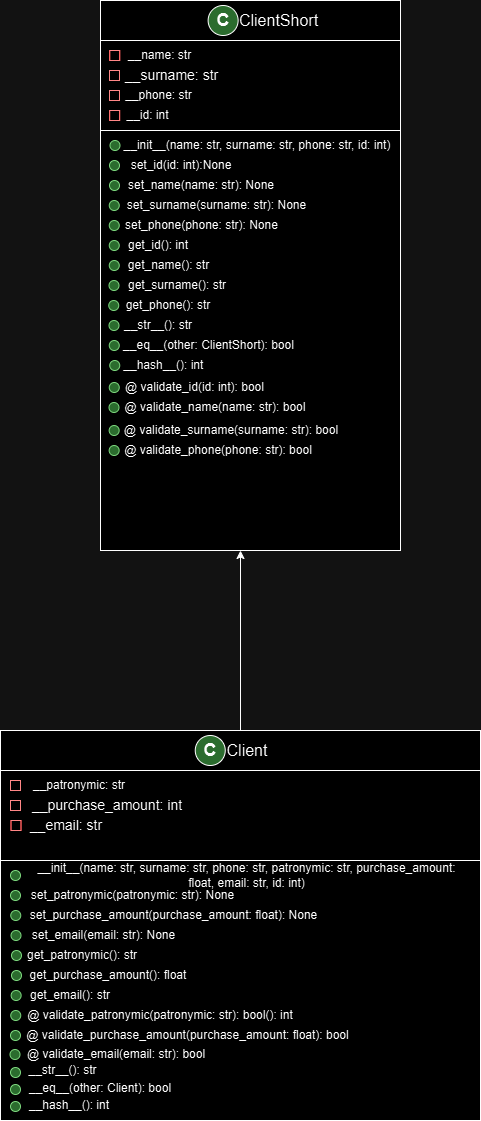

The diagram above was exported from draw.io. Its source (the exported page's mxGraphModel, read from the mxfile embedded in the PNG):
<mxGraphModel dx="2884" dy="709" grid="1" gridSize="10" guides="1" tooltips="1" connect="1" arrows="1" fold="1" page="1" pageScale="1" pageWidth="1169" pageHeight="827" math="0" shadow="0">
  <root>
    <mxCell id="0" />
    <mxCell id="1" parent="0" />
    <mxCell id="hGkB2ss9JcGkK7F7umFl-14" value="" style="rounded=0;whiteSpace=wrap;html=1;align=right;" parent="1" vertex="1">
      <mxGeometry x="-20" y="750" width="480" height="40" as="geometry" />
    </mxCell>
    <mxCell id="hGkB2ss9JcGkK7F7umFl-15" value="" style="rounded=0;whiteSpace=wrap;html=1;shadow=0;" parent="1" vertex="1">
      <mxGeometry x="-20" y="790" width="480" height="90" as="geometry" />
    </mxCell>
    <mxCell id="hGkB2ss9JcGkK7F7umFl-16" value="" style="rounded=0;whiteSpace=wrap;html=1;" parent="1" vertex="1">
      <mxGeometry x="-20" y="880" width="480" height="260" as="geometry" />
    </mxCell>
    <mxCell id="hGkB2ss9JcGkK7F7umFl-17" value="&lt;span style=&quot;font-size: 16px;&quot;&gt;Client&lt;/span&gt;" style="text;html=1;align=center;verticalAlign=middle;whiteSpace=wrap;rounded=0;" parent="1" vertex="1">
      <mxGeometry x="196.5" y="755" width="60" height="30" as="geometry" />
    </mxCell>
    <mxCell id="hGkB2ss9JcGkK7F7umFl-18" value="&lt;font style=&quot;font-size: 18px;&quot;&gt;&lt;b style=&quot;&quot;&gt;С&lt;/b&gt;&lt;/font&gt;" style="ellipse;whiteSpace=wrap;html=1;aspect=fixed;fillColor=#77B87A;" parent="1" vertex="1">
      <mxGeometry x="174.74999999999997" y="755" width="30" height="30" as="geometry" />
    </mxCell>
    <mxCell id="hGkB2ss9JcGkK7F7umFl-27" value="&lt;font style=&quot;font-size: 14px;&quot;&gt;__purchase_amount: int&lt;/font&gt;" style="text;html=1;align=center;verticalAlign=middle;whiteSpace=wrap;rounded=0;" parent="1" vertex="1">
      <mxGeometry x="7.930000000000007" y="820" width="158" height="10" as="geometry" />
    </mxCell>
    <mxCell id="hGkB2ss9JcGkK7F7umFl-32" value="" style="rounded=0;whiteSpace=wrap;html=1;strokeColor=#FF1414;shadow=0;" parent="1" vertex="1">
      <mxGeometry x="-9.999999999999993" y="800" width="10" height="10" as="geometry" />
    </mxCell>
    <mxCell id="hGkB2ss9JcGkK7F7umFl-35" value="__patronymic: str" style="text;html=1;align=center;verticalAlign=middle;whiteSpace=wrap;rounded=0;" parent="1" vertex="1">
      <mxGeometry x="7.930000000000007" y="800" width="102.07" height="10" as="geometry" />
    </mxCell>
    <mxCell id="hGkB2ss9JcGkK7F7umFl-36" value="" style="rounded=0;whiteSpace=wrap;html=1;strokeColor=#FF1414;shadow=0;" parent="1" vertex="1">
      <mxGeometry x="-9.999999999999993" y="820" width="10" height="10" as="geometry" />
    </mxCell>
    <mxCell id="pZfc6WbSZL--8eqI1_WK-7" value="__init__(name: str, surname: str, phone: str, patronymic: str, purchase_amount: float, email: str, id: int)" style="text;html=1;align=center;verticalAlign=middle;whiteSpace=wrap;rounded=0;" parent="1" vertex="1">
      <mxGeometry x="3" y="890" width="447" height="10" as="geometry" />
    </mxCell>
    <mxCell id="pZfc6WbSZL--8eqI1_WK-9" value="set_patronymic(patronymic: str): None" style="text;html=1;align=center;verticalAlign=middle;whiteSpace=wrap;rounded=0;" parent="1" vertex="1">
      <mxGeometry x="8.89" y="910" width="207" height="10" as="geometry" />
    </mxCell>
    <mxCell id="pZfc6WbSZL--8eqI1_WK-12" value="" style="ellipse;whiteSpace=wrap;html=1;aspect=fixed;fillColor=#77B87A;strokeColor=#025C03;" parent="1" vertex="1">
      <mxGeometry x="-9.999999999999993" y="890" width="10" height="10" as="geometry" />
    </mxCell>
    <mxCell id="pZfc6WbSZL--8eqI1_WK-13" value="" style="ellipse;whiteSpace=wrap;html=1;aspect=fixed;fillColor=#77B87A;strokeColor=#025C03;" parent="1" vertex="1">
      <mxGeometry x="-9.999999999999993" y="910" width="10" height="10" as="geometry" />
    </mxCell>
    <mxCell id="pZfc6WbSZL--8eqI1_WK-14" value="" style="ellipse;whiteSpace=wrap;html=1;aspect=fixed;fillColor=#77B87A;strokeColor=#025C03;" parent="1" vertex="1">
      <mxGeometry x="-8.999999999999993" y="970" width="10" height="10" as="geometry" />
    </mxCell>
    <mxCell id="pZfc6WbSZL--8eqI1_WK-15" value="" style="ellipse;whiteSpace=wrap;html=1;aspect=fixed;fillColor=#77B87A;strokeColor=#025C03;" parent="1" vertex="1">
      <mxGeometry x="-8.999999999999993" y="990" width="10" height="10" as="geometry" />
    </mxCell>
    <mxCell id="pZfc6WbSZL--8eqI1_WK-19" value="get_purchase_amount(): float" style="text;html=1;align=center;verticalAlign=middle;whiteSpace=wrap;rounded=0;" parent="1" vertex="1">
      <mxGeometry x="5.75" y="990" width="164.25" height="10" as="geometry" />
    </mxCell>
    <mxCell id="pZfc6WbSZL--8eqI1_WK-20" value="get_patronymic(): str" style="text;html=1;align=center;verticalAlign=middle;whiteSpace=wrap;rounded=0;" parent="1" vertex="1">
      <mxGeometry x="3.9299999999999997" y="970" width="116.07" height="10" as="geometry" />
    </mxCell>
    <mxCell id="q1LwM7USpNI9hy0w9g4P-1" value="" style="rounded=0;whiteSpace=wrap;html=1;align=right;" parent="1" vertex="1">
      <mxGeometry x="80" y="20" width="300" height="40" as="geometry" />
    </mxCell>
    <mxCell id="q1LwM7USpNI9hy0w9g4P-2" value="" style="rounded=0;whiteSpace=wrap;html=1;shadow=0;" parent="1" vertex="1">
      <mxGeometry x="80" y="60" width="300" height="90" as="geometry" />
    </mxCell>
    <mxCell id="q1LwM7USpNI9hy0w9g4P-3" value="" style="rounded=0;whiteSpace=wrap;html=1;" parent="1" vertex="1">
      <mxGeometry x="80" y="150" width="300" height="420" as="geometry" />
    </mxCell>
    <mxCell id="q1LwM7USpNI9hy0w9g4P-4" value="&lt;span style=&quot;font-size: 16px;&quot;&gt;ClientShort&lt;/span&gt;" style="text;html=1;align=center;verticalAlign=middle;whiteSpace=wrap;rounded=0;" parent="1" vertex="1">
      <mxGeometry x="211.17000000000002" y="25" width="95.25" height="30" as="geometry" />
    </mxCell>
    <mxCell id="q1LwM7USpNI9hy0w9g4P-5" value="&lt;font style=&quot;font-size: 18px;&quot;&gt;&lt;b style=&quot;&quot;&gt;С&lt;/b&gt;&lt;/font&gt;" style="ellipse;whiteSpace=wrap;html=1;aspect=fixed;fillColor=#77B87A;" parent="1" vertex="1">
      <mxGeometry x="187.62" y="25" width="30" height="30" as="geometry" />
    </mxCell>
    <mxCell id="q1LwM7USpNI9hy0w9g4P-6" value="" style="rounded=0;whiteSpace=wrap;html=1;strokeColor=#FF1414;shadow=0;" parent="1" vertex="1">
      <mxGeometry x="89" y="90" width="10" height="10" as="geometry" />
    </mxCell>
    <mxCell id="q1LwM7USpNI9hy0w9g4P-7" value="__name: str" style="text;html=1;align=center;verticalAlign=middle;whiteSpace=wrap;rounded=0;" parent="1" vertex="1">
      <mxGeometry x="101.18" y="70" width="77.25" height="10" as="geometry" />
    </mxCell>
    <mxCell id="q1LwM7USpNI9hy0w9g4P-8" value="" style="rounded=0;whiteSpace=wrap;html=1;strokeColor=#FF1414;shadow=0;" parent="1" vertex="1">
      <mxGeometry x="89" y="110" width="10" height="10" as="geometry" />
    </mxCell>
    <mxCell id="q1LwM7USpNI9hy0w9g4P-11" value="&lt;font style=&quot;font-size: 14px;&quot;&gt;__surname: str&lt;/font&gt;" style="text;html=1;align=center;verticalAlign=middle;whiteSpace=wrap;rounded=0;" parent="1" vertex="1">
      <mxGeometry x="98.75" y="90" width="105" height="10" as="geometry" />
    </mxCell>
    <mxCell id="q1LwM7USpNI9hy0w9g4P-12" value="__phone: str" style="text;html=1;align=center;verticalAlign=middle;whiteSpace=wrap;rounded=0;" parent="1" vertex="1">
      <mxGeometry x="90.18" y="110" width="97" height="10" as="geometry" />
    </mxCell>
    <mxCell id="q1LwM7USpNI9hy0w9g4P-16" value="__init__(name: str, surname: str, phone: str, id: int)" style="text;html=1;align=center;verticalAlign=middle;whiteSpace=wrap;rounded=0;" parent="1" vertex="1">
      <mxGeometry x="99.5" y="160" width="274.34" height="10" as="geometry" />
    </mxCell>
    <mxCell id="q1LwM7USpNI9hy0w9g4P-17" value="set_id(id: int):None" style="text;html=1;align=center;verticalAlign=middle;whiteSpace=wrap;rounded=0;" parent="1" vertex="1">
      <mxGeometry x="108.59" y="180" width="104.34" height="10" as="geometry" />
    </mxCell>
    <mxCell id="q1LwM7USpNI9hy0w9g4P-18" value="" style="ellipse;whiteSpace=wrap;html=1;aspect=fixed;fillColor=#77B87A;strokeColor=#025C03;" parent="1" vertex="1">
      <mxGeometry x="89.5" y="160" width="10" height="10" as="geometry" />
    </mxCell>
    <mxCell id="q1LwM7USpNI9hy0w9g4P-22" value="set_name(name: str): None" style="text;html=1;align=center;verticalAlign=middle;whiteSpace=wrap;rounded=0;" parent="1" vertex="1">
      <mxGeometry x="103.66" y="200" width="154.34" height="10" as="geometry" />
    </mxCell>
    <mxCell id="q1LwM7USpNI9hy0w9g4P-26" value="" style="ellipse;whiteSpace=wrap;html=1;aspect=fixed;fillColor=#77B87A;strokeColor=#025C03;" parent="1" vertex="1">
      <mxGeometry x="89" y="180" width="10" height="10" as="geometry" />
    </mxCell>
    <mxCell id="q1LwM7USpNI9hy0w9g4P-27" value="set_phone(phone: str): None" style="text;html=1;align=center;verticalAlign=middle;whiteSpace=wrap;rounded=0;" parent="1" vertex="1">
      <mxGeometry x="102.81" y="240" width="157.19" height="10" as="geometry" />
    </mxCell>
    <mxCell id="q1LwM7USpNI9hy0w9g4P-28" value="" style="ellipse;whiteSpace=wrap;html=1;aspect=fixed;fillColor=#77B87A;strokeColor=#025C03;" parent="1" vertex="1">
      <mxGeometry x="89" y="200" width="10" height="10" as="geometry" />
    </mxCell>
    <mxCell id="q1LwM7USpNI9hy0w9g4P-29" value="" style="ellipse;whiteSpace=wrap;html=1;aspect=fixed;fillColor=#77B87A;strokeColor=#025C03;" parent="1" vertex="1">
      <mxGeometry x="88.75" y="240" width="10" height="10" as="geometry" />
    </mxCell>
    <mxCell id="q1LwM7USpNI9hy0w9g4P-30" value="" style="ellipse;whiteSpace=wrap;html=1;aspect=fixed;fillColor=#77B87A;strokeColor=#025C03;" parent="1" vertex="1">
      <mxGeometry x="88.75" y="260" width="10" height="10" as="geometry" />
    </mxCell>
    <mxCell id="q1LwM7USpNI9hy0w9g4P-31" value="" style="ellipse;whiteSpace=wrap;html=1;aspect=fixed;fillColor=#77B87A;strokeColor=#025C03;" parent="1" vertex="1">
      <mxGeometry x="88.75" y="280" width="10" height="10" as="geometry" />
    </mxCell>
    <mxCell id="q1LwM7USpNI9hy0w9g4P-32" value="" style="ellipse;whiteSpace=wrap;html=1;aspect=fixed;fillColor=#77B87A;strokeColor=#025C03;" parent="1" vertex="1">
      <mxGeometry x="88.25" y="320" width="10" height="10" as="geometry" />
    </mxCell>
    <mxCell id="q1LwM7USpNI9hy0w9g4P-33" value="get_id(): int" style="text;html=1;align=center;verticalAlign=middle;whiteSpace=wrap;rounded=0;" parent="1" vertex="1">
      <mxGeometry x="105.66" y="260" width="64.34" height="10" as="geometry" />
    </mxCell>
    <mxCell id="q1LwM7USpNI9hy0w9g4P-34" value="get_name(): str" style="text;html=1;align=center;verticalAlign=middle;whiteSpace=wrap;rounded=0;" parent="1" vertex="1">
      <mxGeometry x="105.66" y="280" width="84.89" height="10" as="geometry" />
    </mxCell>
    <mxCell id="q1LwM7USpNI9hy0w9g4P-37" value="get_phone(): str" style="text;html=1;align=center;verticalAlign=middle;whiteSpace=wrap;rounded=0;" parent="1" vertex="1">
      <mxGeometry x="97.4" y="320" width="101.64" height="10" as="geometry" />
    </mxCell>
    <mxCell id="q1LwM7USpNI9hy0w9g4P-46" value="" style="endArrow=classic;html=1;rounded=0;entryX=0.5;entryY=1;entryDx=0;entryDy=0;" parent="1" edge="1">
      <mxGeometry width="50" height="50" relative="1" as="geometry">
        <mxPoint x="220" y="750" as="sourcePoint" />
        <mxPoint x="220" y="570" as="targetPoint" />
      </mxGeometry>
    </mxCell>
    <mxCell id="UNvkNPeU0Bb9yWe8wRlF-2" value="" style="rounded=0;whiteSpace=wrap;html=1;strokeColor=#FF1414;shadow=0;" parent="1" vertex="1">
      <mxGeometry x="89.25" y="70" width="10" height="10" as="geometry" />
    </mxCell>
    <mxCell id="UNvkNPeU0Bb9yWe8wRlF-5" value="" style="ellipse;whiteSpace=wrap;html=1;aspect=fixed;fillColor=#77B87A;strokeColor=#025C03;" parent="1" vertex="1">
      <mxGeometry x="88.75" y="220" width="10" height="10" as="geometry" />
    </mxCell>
    <mxCell id="UNvkNPeU0Bb9yWe8wRlF-6" value="set_surname(surname: str): None" style="text;html=1;align=center;verticalAlign=middle;whiteSpace=wrap;rounded=0;" parent="1" vertex="1">
      <mxGeometry x="102.81" y="220" width="187.19" height="10" as="geometry" />
    </mxCell>
    <mxCell id="UNvkNPeU0Bb9yWe8wRlF-7" value="" style="ellipse;whiteSpace=wrap;html=1;aspect=fixed;fillColor=#77B87A;strokeColor=#025C03;" parent="1" vertex="1">
      <mxGeometry x="88.5" y="300" width="10" height="10" as="geometry" />
    </mxCell>
    <mxCell id="UNvkNPeU0Bb9yWe8wRlF-8" value="get_surname(): str" style="text;html=1;align=center;verticalAlign=middle;whiteSpace=wrap;rounded=0;" parent="1" vertex="1">
      <mxGeometry x="102.81" y="300" width="108.36" height="10" as="geometry" />
    </mxCell>
    <mxCell id="UNvkNPeU0Bb9yWe8wRlF-13" value="" style="rounded=0;whiteSpace=wrap;html=1;strokeColor=#FF1414;shadow=0;" parent="1" vertex="1">
      <mxGeometry x="-9.499999999999993" y="840" width="10" height="10" as="geometry" />
    </mxCell>
    <mxCell id="UNvkNPeU0Bb9yWe8wRlF-14" value="&lt;font style=&quot;font-size: 14px;&quot;&gt;__email: str&lt;/font&gt;" style="text;html=1;align=center;verticalAlign=middle;whiteSpace=wrap;rounded=0;" parent="1" vertex="1">
      <mxGeometry x="7.930000000000007" y="840" width="76" height="10" as="geometry" />
    </mxCell>
    <mxCell id="UNvkNPeU0Bb9yWe8wRlF-17" value="" style="ellipse;whiteSpace=wrap;html=1;aspect=fixed;fillColor=#77B87A;strokeColor=#025C03;" parent="1" vertex="1">
      <mxGeometry x="-9.749999999999993" y="930" width="10" height="10" as="geometry" />
    </mxCell>
    <mxCell id="UNvkNPeU0Bb9yWe8wRlF-18" value="set_purchase_amount(purchase_amount: float): None" style="text;html=1;align=center;verticalAlign=middle;whiteSpace=wrap;rounded=0;" parent="1" vertex="1">
      <mxGeometry x="6.75" y="930" width="293.25" height="10" as="geometry" />
    </mxCell>
    <mxCell id="UNvkNPeU0Bb9yWe8wRlF-19" value="" style="ellipse;whiteSpace=wrap;html=1;aspect=fixed;fillColor=#77B87A;strokeColor=#025C03;" parent="1" vertex="1">
      <mxGeometry x="-9.499999999999993" y="950" width="10" height="10" as="geometry" />
    </mxCell>
    <mxCell id="UNvkNPeU0Bb9yWe8wRlF-20" value="set_email(email: str): None" style="text;html=1;align=center;verticalAlign=middle;whiteSpace=wrap;rounded=0;" parent="1" vertex="1">
      <mxGeometry x="6.75" y="950" width="153.25" height="10" as="geometry" />
    </mxCell>
    <mxCell id="UNvkNPeU0Bb9yWe8wRlF-21" value="" style="ellipse;whiteSpace=wrap;html=1;aspect=fixed;fillColor=#77B87A;strokeColor=#025C03;" parent="1" vertex="1">
      <mxGeometry x="-9.379999999999988" y="1010" width="10" height="10" as="geometry" />
    </mxCell>
    <mxCell id="UNvkNPeU0Bb9yWe8wRlF-22" value="get_email(): str" style="text;html=1;align=center;verticalAlign=middle;whiteSpace=wrap;rounded=0;" parent="1" vertex="1">
      <mxGeometry x="3.930000000000007" y="1010" width="92.07" height="10" as="geometry" />
    </mxCell>
    <mxCell id="UNvkNPeU0Bb9yWe8wRlF-23" value="" style="ellipse;whiteSpace=wrap;html=1;aspect=fixed;fillColor=#77B87A;strokeColor=#025C03;" parent="1" vertex="1">
      <mxGeometry x="-9.749999999999993" y="1030" width="10" height="10" as="geometry" />
    </mxCell>
    <mxCell id="UNvkNPeU0Bb9yWe8wRlF-24" value="@ validate_patronymic(patronymic: str): bool(): int" style="text;html=1;align=center;verticalAlign=middle;whiteSpace=wrap;rounded=0;" parent="1" vertex="1">
      <mxGeometry x="5" y="1030" width="270" height="10" as="geometry" />
    </mxCell>
    <mxCell id="UNvkNPeU0Bb9yWe8wRlF-25" value="" style="ellipse;whiteSpace=wrap;html=1;aspect=fixed;fillColor=#77B87A;strokeColor=#025C03;" parent="1" vertex="1">
      <mxGeometry x="-9.999999999999993" y="1050" width="10" height="10" as="geometry" />
    </mxCell>
    <mxCell id="UNvkNPeU0Bb9yWe8wRlF-26" value="@ validate_purchase_amount(purchase_amount: float): bool" style="text;html=1;align=center;verticalAlign=middle;whiteSpace=wrap;rounded=0;" parent="1" vertex="1">
      <mxGeometry x="4.930000000000007" y="1050" width="325.07" height="10" as="geometry" />
    </mxCell>
    <mxCell id="ZbOttQIg6X94fJLYSq9B-8" value="" style="ellipse;whiteSpace=wrap;html=1;aspect=fixed;fillColor=#77B87A;strokeColor=#025C03;" parent="1" vertex="1">
      <mxGeometry x="88.75" y="360" width="10" height="10" as="geometry" />
    </mxCell>
    <mxCell id="ZbOttQIg6X94fJLYSq9B-10" value="" style="ellipse;whiteSpace=wrap;html=1;aspect=fixed;fillColor=#77B87A;strokeColor=#025C03;" parent="1" vertex="1">
      <mxGeometry x="89.25" y="380" width="10" height="10" as="geometry" />
    </mxCell>
    <mxCell id="ZbOttQIg6X94fJLYSq9B-11" value="__eq__(other: ClientShort): bool" style="text;html=1;align=center;verticalAlign=middle;whiteSpace=wrap;rounded=0;" parent="1" vertex="1">
      <mxGeometry x="100.5" y="360" width="175.39" height="10" as="geometry" />
    </mxCell>
    <mxCell id="ZbOttQIg6X94fJLYSq9B-12" value="__hash__(): int&amp;nbsp;" style="text;html=1;align=center;verticalAlign=middle;whiteSpace=wrap;rounded=0;" parent="1" vertex="1">
      <mxGeometry x="101.81" y="380" width="86.36" height="10" as="geometry" />
    </mxCell>
    <mxCell id="ZbOttQIg6X94fJLYSq9B-13" value="" style="ellipse;whiteSpace=wrap;html=1;aspect=fixed;fillColor=#77B87A;strokeColor=#025C03;" parent="1" vertex="1">
      <mxGeometry x="-9.999999999999993" y="1104" width="10" height="10" as="geometry" />
    </mxCell>
    <mxCell id="ZbOttQIg6X94fJLYSq9B-14" value="" style="ellipse;whiteSpace=wrap;html=1;aspect=fixed;fillColor=#77B87A;strokeColor=#025C03;" parent="1" vertex="1">
      <mxGeometry x="-9.999999999999993" y="1087" width="10" height="10" as="geometry" />
    </mxCell>
    <mxCell id="ZbOttQIg6X94fJLYSq9B-19" value="__eq__(other: Client): bool" style="text;html=1;align=center;verticalAlign=middle;whiteSpace=wrap;rounded=0;" parent="1" vertex="1">
      <mxGeometry x="4.659999999999997" y="1103" width="150" height="10" as="geometry" />
    </mxCell>
    <mxCell id="ZbOttQIg6X94fJLYSq9B-20" value="__str__(): str" style="text;html=1;align=center;verticalAlign=middle;whiteSpace=wrap;rounded=0;" parent="1" vertex="1">
      <mxGeometry x="6.75" y="1085" width="71.07" height="10" as="geometry" />
    </mxCell>
    <mxCell id="Ply-WyVqzcJHLObKW72b-2" value="__str__(): str " style="text;html=1;align=center;verticalAlign=middle;whiteSpace=wrap;rounded=0;" parent="1" vertex="1">
      <mxGeometry x="100.5" y="340" width="76.36" height="10" as="geometry" />
    </mxCell>
    <mxCell id="Ply-WyVqzcJHLObKW72b-3" value="" style="ellipse;whiteSpace=wrap;html=1;aspect=fixed;fillColor=#77B87A;strokeColor=#025C03;" parent="1" vertex="1">
      <mxGeometry x="88.5" y="340" width="10" height="10" as="geometry" />
    </mxCell>
    <mxCell id="Ply-WyVqzcJHLObKW72b-6" value="" style="ellipse;whiteSpace=wrap;html=1;aspect=fixed;fillColor=#77B87A;strokeColor=#025C03;" parent="1" vertex="1">
      <mxGeometry x="-9.999999999999993" y="1121" width="10" height="10" as="geometry" />
    </mxCell>
    <mxCell id="Ply-WyVqzcJHLObKW72b-7" value="__hash__(): int " style="text;html=1;align=center;verticalAlign=middle;whiteSpace=wrap;rounded=0;" parent="1" vertex="1">
      <mxGeometry x="6.75" y="1120" width="83.87" height="10" as="geometry" />
    </mxCell>
    <mxCell id="Ply-WyVqzcJHLObKW72b-8" value="" style="ellipse;whiteSpace=wrap;html=1;aspect=fixed;fillColor=#77B87A;strokeColor=#025C03;rotation=-5;" parent="1" vertex="1">
      <mxGeometry x="-10.499999999999993" y="1069" width="10" height="10" as="geometry" />
    </mxCell>
    <mxCell id="Ply-WyVqzcJHLObKW72b-9" value="@ validate_email(email: str): bool" style="text;html=1;align=center;verticalAlign=middle;whiteSpace=wrap;rounded=0;" parent="1" vertex="1">
      <mxGeometry x="1" y="1069" width="190" height="10" as="geometry" />
    </mxCell>
    <mxCell id="PDwaFeki8I3dkW9FSAOb-1" value="__id: int" style="text;html=1;align=center;verticalAlign=middle;whiteSpace=wrap;rounded=0;" vertex="1" parent="1">
      <mxGeometry x="78.75" y="130" width="97" height="10" as="geometry" />
    </mxCell>
    <mxCell id="PDwaFeki8I3dkW9FSAOb-2" value="" style="rounded=0;whiteSpace=wrap;html=1;strokeColor=#FF1414;shadow=0;" vertex="1" parent="1">
      <mxGeometry x="89.18" y="130" width="10" height="10" as="geometry" />
    </mxCell>
    <mxCell id="PDwaFeki8I3dkW9FSAOb-4" value="@ validate_id(id: int): bool" style="text;html=1;align=center;verticalAlign=middle;whiteSpace=wrap;rounded=0;" vertex="1" parent="1">
      <mxGeometry x="101.5" y="402" width="144.5" height="10" as="geometry" />
    </mxCell>
    <mxCell id="PDwaFeki8I3dkW9FSAOb-5" value="@ validate_phone(phone: str): bool" style="text;html=1;align=center;verticalAlign=middle;whiteSpace=wrap;rounded=0;" vertex="1" parent="1">
      <mxGeometry x="103.4" y="465" width="190" height="10" as="geometry" />
    </mxCell>
    <mxCell id="PDwaFeki8I3dkW9FSAOb-6" value="@ validate_surname(surname: str): bool" style="text;html=1;align=center;verticalAlign=middle;whiteSpace=wrap;rounded=0;" vertex="1" parent="1">
      <mxGeometry x="100.65" y="445" width="220" height="10" as="geometry" />
    </mxCell>
    <mxCell id="PDwaFeki8I3dkW9FSAOb-7" value="@ validate_name(name: str): bool" style="text;html=1;align=center;verticalAlign=middle;whiteSpace=wrap;rounded=0;" vertex="1" parent="1">
      <mxGeometry x="99.75" y="422" width="190" height="10" as="geometry" />
    </mxCell>
    <mxCell id="PDwaFeki8I3dkW9FSAOb-10" value="" style="ellipse;whiteSpace=wrap;html=1;aspect=fixed;fillColor=#77B87A;strokeColor=#025C03;" vertex="1" parent="1">
      <mxGeometry x="88.75" y="402" width="10" height="10" as="geometry" />
    </mxCell>
    <mxCell id="PDwaFeki8I3dkW9FSAOb-11" value="" style="ellipse;whiteSpace=wrap;html=1;aspect=fixed;fillColor=#77B87A;strokeColor=#025C03;" vertex="1" parent="1">
      <mxGeometry x="88.5" y="422" width="10" height="10" as="geometry" />
    </mxCell>
    <mxCell id="PDwaFeki8I3dkW9FSAOb-12" value="" style="ellipse;whiteSpace=wrap;html=1;aspect=fixed;fillColor=#77B87A;strokeColor=#025C03;" vertex="1" parent="1">
      <mxGeometry x="88.65" y="445" width="10" height="10" as="geometry" />
    </mxCell>
    <mxCell id="PDwaFeki8I3dkW9FSAOb-13" value="" style="ellipse;whiteSpace=wrap;html=1;aspect=fixed;fillColor=#77B87A;strokeColor=#025C03;" vertex="1" parent="1">
      <mxGeometry x="88.65" y="465" width="10" height="10" as="geometry" />
    </mxCell>
  </root>
</mxGraphModel>